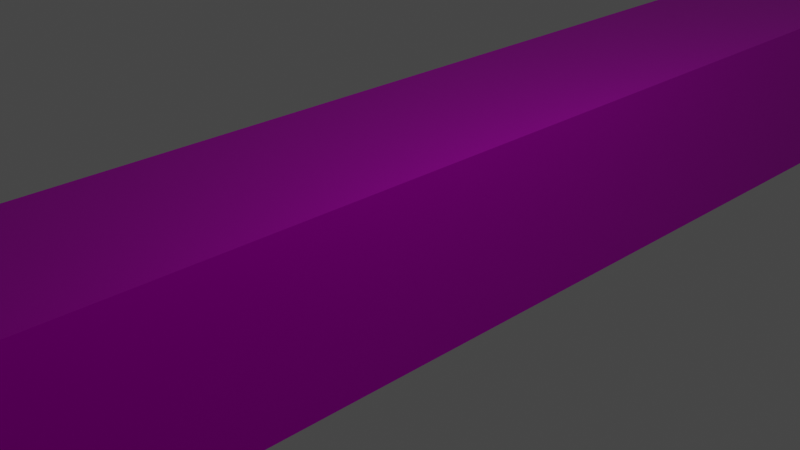 # Source: line.blend  (saved by Blender 3.5.10; exported with 4.5.12 LTS)
import bpy
from mathutils import Matrix  # noqa: F401  (used for matrix-valued properties, if any)

bpy.ops.wm.read_factory_settings(use_empty=True)
scene = bpy.context.scene
scene.name = 'Scene'

# ---- collections
col_collection = bpy.data.collections.new('Collection'); scene.collection.children.link(col_collection)

# ---- images (referenced by path relative to the original .blend; pixels are not part of the script)
import os
ASSET_DIR = os.environ.get("B2B_ASSET_DIR", "")  # directory of the original .blend (textures are referenced by path, not embedded)
HERE = os.path.dirname(os.path.abspath(__file__))  # packed textures are extracted next to this script under _unpacked/

def load_image(name, relpath, width, height, colorspace="sRGB"):
    """Load a texture the original file referenced (path relative to the .blend, or extracted next to this script)."""
    p = next((c for c in (os.path.join(HERE, relpath), os.path.join(ASSET_DIR, relpath)) if relpath and os.path.exists(c)), "")
    if p:
        img = bpy.data.images.load(p, check_existing=True)
        img.name = name
    else:  # same state as the original file: an image datablock whose file is absent (Cycles renders it pink)
        img = bpy.data.images.new(name, width, height)
        img.source = "FILE"
        img.filepath = "//" + (relpath or name)
    img.colorspace_settings.name = colorspace
    return img
img_line_png = load_image('line.png', 'line.png', 1024, 1024, 'sRGB')

# ---- materials (node trees are filled in below, after node groups)
mat_material = bpy.data.materials.new('Material')
mat_material.surface_render_method = 'BLENDED'
mat_material.blend_method = 'BLEND'
mat_material.alpha_threshold = 0.0
mat_material.use_transparent_shadow = False
mat_material.roughness = 0.5
mat_material.line_color = (0.0, 0.0, 0.0, 1.0)

# ---- material node trees
mat_material.use_nodes = True; mat_material.node_tree.nodes.clear()
_N = mat_material.node_tree.nodes; _L = mat_material.node_tree.links
n0 = _N.new('ShaderNodeOutputMaterial'); n0.name = 'Material Output'; n0.location = (300, 300)
n1 = _N.new('ShaderNodeBsdfPrincipled'); n1.name = 'Principled BSDF'; n1.location = (10, 300)
n1.distribution = 'GGX'
n1.subsurface_method = 'RANDOM_WALK_SKIN'
n1.inputs[1].default_value = 1.0
n1.inputs[3].default_value = 1.45
n1.inputs[9].default_value = (1.0, 2.0, 0.1)
n1.inputs[13].default_value = 1.0
n1.inputs[27].default_value = (0.0, 0.0, 0.0, 1.0)
n1.inputs[28].default_value = 1.0
n2 = _N.new('ShaderNodeTexImage'); n2.name = '画像テクスチャ'; n2.location = (-280, 275)
n2.image = img_line_png
_L.new(n1.outputs[0], n0.inputs[0])
_L.new(n2.outputs[0], n1.inputs[0])
_L.new(n2.outputs[1], n1.inputs[4])
n0.is_active_output = True

# ---- world
world_world = bpy.data.worlds.new('World'); scene.world = world_world
world_world.use_nodes = True; world_world.node_tree.nodes.clear()
_N = world_world.node_tree.nodes; _L = world_world.node_tree.links
n0 = _N.new('ShaderNodeOutputWorld'); n0.name = 'World Output'; n0.location = (300, 300)
n1 = _N.new('ShaderNodeBackground'); n1.name = 'Background'; n1.location = (10, 300)
n1.inputs[0].default_value = (0.05088, 0.05088, 0.05088, 1.0)
_L.new(n1.outputs[0], n0.inputs[0])
n0.is_active_output = True
world_world.color = (0.05088, 0.05088, 0.05088)
world_world.use_sun_shadow = False
world_world.sun_shadow_jitter_overblur = 0.0

# ---- cameras
cam_camera = bpy.data.cameras.new('Camera')
cam_camera.clip_end = 100.0
cam_camera.ortho_scale = 7.314

# ---- lights
light_light = bpy.data.lights.new('Light', 'POINT')
light_light.transmission_factor = 0.0
light_light.energy = 1000.0
light_light.shadow_soft_size = 0.1
light_light.shadow_maximum_resolution = 0.006
light_light.use_absolute_resolution = True

# ---- meshes
me_cube = bpy.data.meshes.new('Cube')
me_cube.from_pydata([(1.0, 1.0, 1.0), (1.0, 1.0, -1.0), (1.0, -1.0, 1.0), (1.0, -1.0, -1.0), (-1.0, 1.0, 1.0), (-1.0, 1.0, -1.0), (-1.0, -1.0, 1.0), (-1.0, -1.0, -1.0)], [], [(0, 4, 6, 2), (3, 2, 6, 7), (7, 6, 4, 5), (5, 1, 3, 7), (1, 0, 2, 3), (5, 4, 0, 1)])
_uv = me_cube.uv_layers.new(name='UVMap')
_uv.uv.foreach_set('vector', [0.625, 0.5, 0.875, 0.5, 0.875, 0.75, 0.625, 0.75, 0.375, 0.75, 0.625, 0.75, 0.625, 1.0, 0.375, 1.0, 0.375, 0.0, 0.625, 0.0, 0.625, 0.25, 0.375, 0.25, 0.125, 0.5, 0.375, 0.5, 0.375, 0.75, 0.125, 0.75, 0.375, 0.5, 0.625, 0.5, 0.625, 0.75, 0.375, 0.75, 0.375, 0.25, 0.625, 0.25, 0.625, 0.5, 0.375, 0.5])
me_cube.materials.append(mat_material)
me_cube.use_mirror_vertex_groups = False
me_cube.update()

# ---- objects
ob_cube = bpy.data.objects.new('Cube', me_cube)
ob_light = bpy.data.objects.new('Light', light_light)
ob_camera = bpy.data.objects.new('Camera', cam_camera)

# ---- transforms, parenting, visibility, modifiers, constraints
ob_cube.location = (0.0, 0.0, 0.0)
ob_cube.scale = (1.0, 32.0, 1.0)
ob_cube.lock_rotations_4d = False
ob_cube.empty_display_type = 'ARROWS'
ob_cube.lineart.crease_threshold = 0.0
ob_light.location = (4.076, 1.005, 5.904)
ob_light.rotation_euler = (0.6503, 0.05522, 1.866)
ob_light.lock_rotations_4d = False
ob_light.empty_display_type = 'ARROWS'
ob_light.color = (0.0, 0.0, 0.0, 0.0)
ob_light.lineart.crease_threshold = 0.0
ob_camera.location = (7.359, -6.926, 4.958)
ob_camera.rotation_euler = (1.109, 0.0, 0.8149)
ob_camera.lock_rotations_4d = False
ob_camera.empty_display_type = 'ARROWS'
ob_camera.color = (0.0, 0.0, 0.0, 0.0)
ob_camera.display_type = 'WIRE'
ob_camera.lineart.crease_threshold = 0.0

# ---- collection membership
col_collection.objects.link(ob_cube)
col_collection.objects.link(ob_light)
col_collection.objects.link(ob_camera)

# ---- scene / render settings (as saved in the file)
scene.camera = ob_camera
scene.frame_start = 1; scene.frame_end = 250; scene.frame_set(1)
scene.render.engine = 'BLENDER_EEVEE_NEXT'
scene.cycles.sampling_pattern = 'TABULATED_SOBOL'
scene.view_settings.view_transform = 'Filmic'
bpy.context.view_layer.update()
